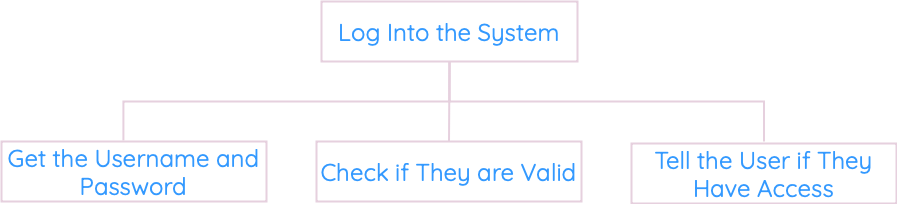

The diagram above was exported from draw.io. Its source (the exported page's mxGraphModel, read from the mxfile embedded in the PNG):
<mxGraphModel dx="1418" dy="726" grid="0" gridSize="10" guides="1" tooltips="1" connect="1" arrows="1" fold="1" page="1" pageScale="1" pageWidth="1169" pageHeight="827" background="none" math="0" shadow="0">
  <root>
    <mxCell id="0" />
    <mxCell id="1" parent="0" />
    <mxCell id="WDgfEURExgPWyD8xRNUT-6" style="edgeStyle=orthogonalEdgeStyle;rounded=0;orthogonalLoop=1;jettySize=auto;html=1;exitX=0.5;exitY=1;exitDx=0;exitDy=0;entryX=0.5;entryY=0;entryDx=0;entryDy=0;endArrow=none;endFill=0;fillColor=none;strokeColor=#FFFFFF;" parent="1" source="WDgfEURExgPWyD8xRNUT-1" edge="1">
      <mxGeometry relative="1" as="geometry">
        <mxPoint x="584.5" y="220" as="targetPoint" />
      </mxGeometry>
    </mxCell>
    <mxCell id="WDgfEURExgPWyD8xRNUT-7" style="edgeStyle=orthogonalEdgeStyle;rounded=0;orthogonalLoop=1;jettySize=auto;html=1;exitX=0.5;exitY=1;exitDx=0;exitDy=0;entryX=0.5;entryY=0;entryDx=0;entryDy=0;endArrow=none;endFill=0;fillColor=none;strokeColor=#FFFFFF;" parent="1" source="WDgfEURExgPWyD8xRNUT-1" edge="1">
      <mxGeometry relative="1" as="geometry">
        <mxPoint x="899.5" y="220" as="targetPoint" />
      </mxGeometry>
    </mxCell>
    <mxCell id="DZ4jpQUk-gPGPZ0MCsuj-2" style="edgeStyle=orthogonalEdgeStyle;rounded=0;orthogonalLoop=1;jettySize=auto;html=1;exitX=0.5;exitY=1;exitDx=0;exitDy=0;entryX=0.5;entryY=0;entryDx=0;entryDy=0;endArrow=none;endFill=0;strokeColor=#E6D0DE;strokeWidth=2;" edge="1" parent="1" source="WDgfEURExgPWyD8xRNUT-1">
      <mxGeometry relative="1" as="geometry">
        <mxPoint x="899.5" y="220" as="targetPoint" />
        <Array as="points">
          <mxPoint x="585" y="180" />
          <mxPoint x="900" y="180" />
        </Array>
      </mxGeometry>
    </mxCell>
    <mxCell id="DZ4jpQUk-gPGPZ0MCsuj-3" style="edgeStyle=orthogonalEdgeStyle;rounded=0;orthogonalLoop=1;jettySize=auto;html=1;exitX=0.5;exitY=1;exitDx=0;exitDy=0;entryX=0.5;entryY=0;entryDx=0;entryDy=0;endArrow=none;endFill=0;strokeColor=#E6D0DE;strokeWidth=2;" edge="1" parent="1" source="WDgfEURExgPWyD8xRNUT-1">
      <mxGeometry relative="1" as="geometry">
        <mxPoint x="584.5" y="220" as="targetPoint" />
      </mxGeometry>
    </mxCell>
    <mxCell id="WDgfEURExgPWyD8xRNUT-1" value="&lt;font color=&quot;#3399ff&quot; data-font-src=&quot;https://fonts.googleapis.com/css?family=Quicksand&quot; face=&quot;Quicksand&quot; style=&quot;font-size: 24px;&quot;&gt;Log Into the System&lt;/font&gt;" style="rounded=0;whiteSpace=wrap;html=1;fillColor=none;strokeColor=#E6D0DE;strokeWidth=2;" parent="1" vertex="1">
      <mxGeometry x="457" y="80" width="256" height="60" as="geometry" />
    </mxCell>
    <mxCell id="WDgfEURExgPWyD8xRNUT-2" value="&lt;font color=&quot;#3399ff&quot; style=&quot;font-size: 24px;&quot; data-font-src=&quot;https://fonts.googleapis.com/css?family=Quicksand&quot; face=&quot;Quicksand&quot;&gt;Get the Username and Password&lt;/font&gt;" style="rounded=0;whiteSpace=wrap;html=1;fillColor=none;strokeColor=#E6D0DE;strokeWidth=2;" parent="1" vertex="1">
      <mxGeometry x="137" y="220" width="265" height="60" as="geometry" />
    </mxCell>
    <mxCell id="DZ4jpQUk-gPGPZ0MCsuj-4" style="edgeStyle=orthogonalEdgeStyle;rounded=0;orthogonalLoop=1;jettySize=auto;html=1;exitX=0.5;exitY=1;exitDx=0;exitDy=0;entryX=0.46;entryY=-0.017;entryDx=0;entryDy=0;entryPerimeter=0;endArrow=none;endFill=0;strokeColor=#E6D0DE;strokeWidth=2;" edge="1" parent="1" source="WDgfEURExgPWyD8xRNUT-1" target="WDgfEURExgPWyD8xRNUT-2">
      <mxGeometry relative="1" as="geometry">
        <mxPoint x="258" y="210" as="targetPoint" />
      </mxGeometry>
    </mxCell>
    <mxCell id="DZ4jpQUk-gPGPZ0MCsuj-6" value="&lt;font color=&quot;#3399ff&quot; data-font-src=&quot;https://fonts.googleapis.com/css?family=Quicksand&quot; face=&quot;Quicksand&quot; style=&quot;font-size: 24px;&quot;&gt;Tell the User if They Have Access&lt;/font&gt;" style="rounded=0;whiteSpace=wrap;html=1;fillColor=none;strokeColor=#E6D0DE;strokeWidth=2;" vertex="1" parent="1">
      <mxGeometry x="767" y="222" width="265" height="60" as="geometry" />
    </mxCell>
    <mxCell id="DZ4jpQUk-gPGPZ0MCsuj-7" value="&lt;font color=&quot;#3399ff&quot; style=&quot;font-size: 24px;&quot; data-font-src=&quot;https://fonts.googleapis.com/css?family=Quicksand&quot; face=&quot;Quicksand&quot;&gt;Check if They are Valid&lt;/font&gt;" style="rounded=0;whiteSpace=wrap;html=1;fillColor=none;strokeColor=#E6D0DE;strokeWidth=2;" vertex="1" parent="1">
      <mxGeometry x="452" y="220" width="265" height="60" as="geometry" />
    </mxCell>
  </root>
</mxGraphModel>